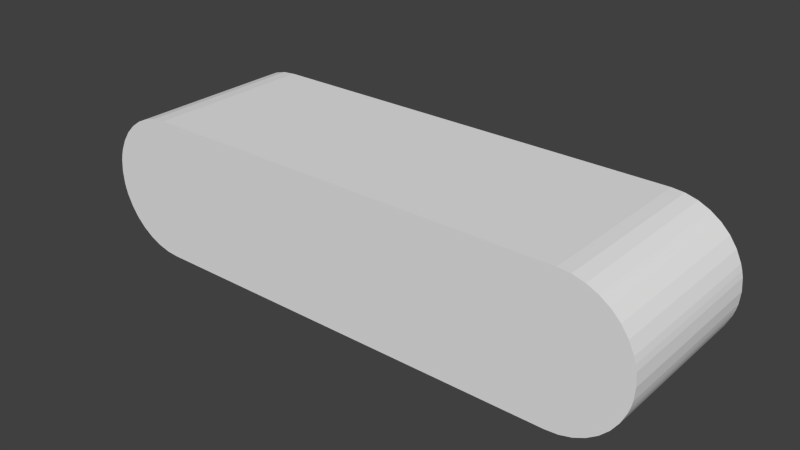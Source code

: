 # Source: subm5.blend  (saved by Blender 2.72.0; exported with 4.5.12 LTS)
import bpy
from mathutils import Matrix  # noqa: F401  (used for matrix-valued properties, if any)

bpy.ops.wm.read_factory_settings(use_empty=True)
scene = bpy.context.scene
scene.name = 'Scene'

# ---- collections
col_collection_1 = bpy.data.collections.new('Collection 1'); scene.collection.children.link(col_collection_1)

# ---- materials (node trees are filled in below, after node groups)
mat_colobotmesh_mat_1__256 = bpy.data.materials.new('ColobotMesh_mat_1_[256]')
mat_colobotmesh_mat_1__256.alpha_threshold = 0.0
mat_colobotmesh_mat_1__256.use_transparent_shadow = False
mat_colobotmesh_mat_1__256.specular_color = (0.0, 0.0, 0.0)
mat_colobotmesh_mat_1__256.roughness = 0.5
mat_colobotmesh_mat_2 = bpy.data.materials.new('ColobotMesh_mat_2')
mat_colobotmesh_mat_2.alpha_threshold = 0.0
mat_colobotmesh_mat_2.use_transparent_shadow = False
mat_colobotmesh_mat_2.specular_color = (0.0, 0.0, 0.0)
mat_colobotmesh_mat_2.roughness = 0.5

# ---- material node trees

# ---- world
world_world = bpy.data.worlds.new('World'); scene.world = world_world
world_world.color = (0.05088, 0.05088, 0.05088)
world_world.use_sun_shadow = False
world_world.sun_shadow_jitter_overblur = 0.0
world_world.cycles.sampling_method = 'MANUAL'
world_world.cycles.sample_map_resolution = 256

# ---- meshes
me_colobotmesh_1_colobotmesh__001 = bpy.data.meshes.new('ColobotMesh_1_ColobotMesh_.001')
me_colobotmesh_1_colobotmesh__001.from_pydata([(-3.874, 0.4956, -1.393), (-3.775, 0.638, 1.007), (-3.775, 0.638, -1.393), (-3.948, 0.3381, 1.007), (-3.948, 0.3381, -1.393), (-3.352, 0.9341, -1.393), (-3.184, 0.979, 1.007), (-3.184, 0.979, -1.393), (-3.184, -0.9849, -1.393), (-3.352, -0.9399, 1.007), (-3.352, -0.9399, -1.393), (3.871, 0.4956, -1.393), (3.772, 0.638, -1.393), (3.772, 0.638, 1.007), (3.945, 0.3381, 1.007), (3.945, 0.3381, -1.393), (3.181, -0.9849, -1.393), (3.349, -0.9399, -1.393), (3.349, -0.9399, 1.007), (-3.652, 0.7609, -1.393), (-3.509, 0.8606, 1.007), (-3.509, 0.8606, -1.393), (-3.509, -0.8664, -1.393), (-3.652, -0.7667, 1.007), (-3.652, -0.7667, -1.393), (-3.974, 0.2553, 1.007), (-3.974, 0.2553, -1.393), (-3.509, -0.8664, 1.007), (-3.352, 0.9341, 1.007), (-3.775, -0.6438, 1.007), (-3.775, -0.6438, -1.393), (-3.652, 0.7609, 1.007), (-3.874, -0.5015, 1.007), (-3.874, -0.5015, -1.393), (-3.993, -0.1761, 1.007), (-4.008, -0.002906, -1.393), (-3.993, -0.1761, -1.393), (-3.993, 0.1702, 1.007), (-3.993, 0.1702, -1.393), (-4.008, -0.002906, 1.007), (-3.974, -0.2611, 1.007), (-3.948, -0.3439, 1.007), (-3.974, -0.2611, -1.393), (-3.948, -0.3439, -1.393), (3.181, 0.979, -1.393), (3.008, 0.9942, -1.393), (3.008, 0.9942, 1.007), (3.649, 0.7609, -1.393), (3.506, 0.8606, -1.393), (3.506, 0.8606, 1.007), (3.506, -0.8664, -1.393), (3.649, -0.7667, -1.393), (3.649, -0.7667, 1.007), (3.971, 0.2553, 1.007), (3.971, 0.2553, -1.393), (3.506, -0.8664, 1.007), (3.349, 0.9341, -1.393), (3.349, 0.9341, 1.007), (3.772, -0.6438, -1.393), (3.772, -0.6438, 1.007), (3.181, 0.979, 1.007), (3.649, 0.7609, 1.007), (3.871, -0.5015, -1.393), (3.871, -0.5015, 1.007), (3.99, -0.1761, 1.007), (3.99, -0.1761, -1.393), (4.005, -0.002906, -1.393), (3.99, 0.1702, 1.007), (3.99, 0.1702, -1.393), (4.005, -0.002906, 1.007), (3.971, -0.2611, 1.007), (3.945, -0.3439, 1.007), (3.945, -0.3439, -1.393), (3.971, -0.2611, -1.393), (-3.0, 0.9942, -1.393), (-3.0, 0.9942, 1.007), (3.0, -1.0, -1.393), (3.181, -0.9849, 1.007), (-3.011, -1.0, -1.393), (-3.184, -0.9849, 1.007), (3.0, -1.0, 1.007), (-3.874, 0.4956, 1.007), (3.871, 0.4956, 1.007), (-3.011, -1.0, 1.007)], [], [(78, 8, 43, 5), (77, 16, 17, 18), (70, 71, 72, 73), (9, 27, 22, 10), (77, 71, 14, 46), (0, 81, 1, 2), (38, 37, 25, 26), (14, 53, 54, 15), (39, 35, 36, 34), (31, 20, 21, 19), (61, 47, 48, 49), (52, 51, 58, 59), (49, 48, 56, 57), (66, 68, 67, 69), (55, 50, 51, 52), (16, 45, 15, 72), (83, 79, 8, 78), (57, 56, 44, 60), (59, 58, 62, 63), (62, 72, 71, 63), (83, 80, 46, 75), (40, 42, 43, 41), (80, 76, 16, 77), (33, 32, 41, 43), (27, 23, 24, 22), (68, 54, 53, 67), (79, 9, 10, 8), (81, 0, 4, 3), (46, 45, 74, 75), (73, 65, 64, 70), (82, 14, 15, 11), (35, 39, 37, 38), (78, 7, 74, 76), (74, 45, 16, 76), (60, 44, 45, 46), (1, 31, 19, 2), (42, 40, 34, 36), (28, 6, 7, 5), (82, 11, 12, 13), (20, 28, 5, 21), (41, 79, 83, 28), (29, 32, 33, 30), (73, 72, 65), (70, 64, 71), (75, 6, 28, 83), (8, 10, 22), (22, 24, 30), (30, 33, 43), (43, 42, 36), (38, 4, 35), (38, 26, 4), (4, 0, 2), (2, 19, 21), (12, 15, 56), (16, 58, 50), (45, 44, 56), (56, 48, 47), (11, 15, 12), (54, 68, 15), (66, 72, 15), (62, 58, 72), (5, 7, 78), (17, 16, 50), (18, 17, 50, 55), (8, 22, 30), (43, 36, 35), (8, 30, 43), (21, 5, 2), (23, 29, 30, 24), (47, 12, 56), (65, 72, 66), (58, 51, 50), (5, 4, 2), (13, 12, 47, 61), (4, 43, 35), (15, 68, 66), (43, 4, 5), (56, 15, 45), (58, 16, 72), (80, 77, 46), (6, 75, 74, 7), (79, 27, 9), (27, 29, 23), (29, 41, 32), (41, 34, 40), (37, 39, 3), (37, 3, 25), (3, 1, 81), (1, 20, 31), (13, 57, 14), (77, 55, 59), (46, 57, 60), (57, 61, 49), (82, 13, 14), (53, 14, 67), (69, 14, 71), (63, 71, 59), (18, 55, 77), (69, 64, 65, 66), (79, 29, 27), (41, 39, 34), (79, 41, 29), (20, 1, 28), (61, 57, 13), (64, 69, 71), (59, 55, 52), (28, 1, 3), (83, 78, 76, 80), (3, 39, 41), (59, 71, 77), (14, 69, 67), (41, 28, 3), (57, 46, 14), (3, 4, 26, 25)])
me_colobotmesh_1_colobotmesh__001.polygons.foreach_set('material_index', [1, 0, 0, 0, 1, 0, 0, 0, 0, 0, 0, 0, 0, 0, 0, 1, 0, 0, 0, 0, 1, 0, 0, 0, 0, 0, 0, 0, 0, 0, 0, 0, 1, 1, 0, 0, 0, 0, 0, 0, 1, 0, 1, 1, 1, 1, 1, 1, 1, 1, 1, 1, 1, 1, 1, 1, 1, 1, 1, 1, 1, 1, 1, 0, 1, 1, 1, 1, 0, 1, 1, 1, 1, 0, 1, 1, 1, 1, 1, 1, 0, 1, 1, 1, 1, 1, 1, 1, 1, 1, 1, 1, 1, 1, 1, 1, 1, 1, 0, 1, 1, 1, 1, 1, 1, 1, 1, 0, 1, 1, 1, 1, 1, 0])
_uv = me_colobotmesh_1_colobotmesh__001.uv_layers.new(name='UVMap')
_uv.uv.foreach_set('vector', [0.06375, 0.9004, 0.05303, 0.9011, 0.005755, 0.9325, 0.04264, 0.9951, 0.7588, 0.998, 0.7588, 0.877, 0.7656, 0.877, 0.7656, 0.998, 0.7759, 0.998, 0.7725, 0.998, 0.7725, 0.877, 0.7759, 0.877, 0.7656, 0.998, 0.7588, 0.998, 0.7588, 0.877, 0.7656, 0.877, 0.447, 0.9011, 0.4942, 0.9325, 0.4942, 0.9659, 0.4363, 0.998, 0.7622, 0.877, 0.7622, 0.998, 0.769, 0.998, 0.769, 0.877, 0.7622, 0.877, 0.7622, 0.998, 0.7588, 0.998, 0.7588, 0.877, 0.7554, 0.998, 0.752, 0.998, 0.752, 0.877, 0.7554, 0.877, 0.769, 0.998, 0.769, 0.877, 0.7759, 0.877, 0.7759, 0.998, 0.752, 0.998, 0.7588, 0.998, 0.7588, 0.877, 0.752, 0.877, 0.7793, 0.998, 0.7793, 0.877, 0.7725, 0.877, 0.7725, 0.998, 0.752, 0.998, 0.752, 0.877, 0.7588, 0.877, 0.7588, 0.998, 0.7725, 0.998, 0.7725, 0.877, 0.7656, 0.877, 0.7656, 0.998, 0.769, 0.877, 0.7622, 0.877, 0.7622, 0.998, 0.769, 0.998, 0.7725, 0.998, 0.7725, 0.877, 0.7793, 0.877, 0.7793, 0.998, 0.447, 0.9011, 0.4363, 0.998, 0.4942, 0.9659, 0.4942, 0.9325, 0.7793, 0.998, 0.7725, 0.998, 0.7725, 0.877, 0.7793, 0.877, 0.7656, 0.998, 0.7656, 0.877, 0.7588, 0.877, 0.7588, 0.998, 0.7588, 0.998, 0.7588, 0.877, 0.7656, 0.877, 0.7656, 0.998, 0.7656, 0.877, 0.7725, 0.877, 0.7725, 0.998, 0.7656, 0.998, 0.06375, 0.9004, 0.4358, 0.9004, 0.4363, 0.998, 0.06439, 0.998, 0.7554, 0.998, 0.7554, 0.877, 0.7588, 0.877, 0.7588, 0.998, 0.752, 0.998, 0.752, 0.877, 0.7588, 0.877, 0.7588, 0.998, 0.7656, 0.877, 0.7656, 0.998, 0.7588, 0.998, 0.7588, 0.877, 0.7588, 0.998, 0.752, 0.998, 0.752, 0.877, 0.7588, 0.877, 0.7622, 0.877, 0.7588, 0.877, 0.7588, 0.998, 0.7622, 0.998, 0.7725, 0.998, 0.7656, 0.998, 0.7656, 0.877, 0.7725, 0.877, 0.7622, 0.998, 0.7622, 0.877, 0.7554, 0.877, 0.7554, 0.998, 0.998, 0.998, 0.998, 0.877, 0.752, 0.877, 0.752, 0.998, 0.7793, 0.877, 0.7759, 0.877, 0.7759, 0.998, 0.7793, 0.998, 0.769, 0.998, 0.7759, 0.998, 0.7759, 0.877, 0.769, 0.877, 0.769, 0.877, 0.769, 0.998, 0.7622, 0.998, 0.7622, 0.877, 0.06375, 0.9004, 0.05303, 0.9973, 0.06439, 0.998, 0.4358, 0.9004, 0.06439, 0.998, 0.4363, 0.998, 0.447, 0.9011, 0.4358, 0.9004, 0.7588, 0.998, 0.7588, 0.877, 0.752, 0.877, 0.752, 0.998, 0.769, 0.998, 0.7759, 0.998, 0.7759, 0.877, 0.769, 0.877, 0.7793, 0.877, 0.7793, 0.998, 0.7759, 0.998, 0.7759, 0.877, 0.7656, 0.998, 0.7725, 0.998, 0.7725, 0.877, 0.7656, 0.877, 0.769, 0.998, 0.769, 0.877, 0.7622, 0.877, 0.7622, 0.998, 0.7588, 0.998, 0.7656, 0.998, 0.7656, 0.877, 0.7588, 0.877, 0.005755, 0.9325, 0.05303, 0.9011, 0.06375, 0.9004, 0.04264, 0.9951, 0.7725, 0.998, 0.7656, 0.998, 0.7656, 0.877, 0.7725, 0.877, 0.4959, 0.9366, 0.4942, 0.9325, 0.497, 0.9407, 0.4959, 0.9366, 0.497, 0.9407, 0.4942, 0.9325, 0.06439, 0.998, 0.05303, 0.9973, 0.04264, 0.9951, 0.06375, 0.9004, 0.05303, 0.9011, 0.04264, 0.9033, 0.03289, 0.9069, 0.03289, 0.9069, 0.02408, 0.9118, 0.01647, 0.9178, 0.01647, 0.9178, 0.0103, 0.9248, 0.005755, 0.9325, 0.005755, 0.9325, 0.0041, 0.9366, 0.002971, 0.9407, 0.002971, 0.9577, 0.005756, 0.9659, 0.002033, 0.9492, 0.002971, 0.9577, 0.0041, 0.9619, 0.005756, 0.9659, 0.005756, 0.9659, 0.0103, 0.9736, 0.01647, 0.9806, 0.01647, 0.9806, 0.02408, 0.9866, 0.03289, 0.9915, 0.4835, 0.9806, 0.4942, 0.9659, 0.4574, 0.9951, 0.447, 0.9011, 0.4835, 0.9178, 0.4671, 0.9069, 0.4363, 0.998, 0.447, 0.9973, 0.4574, 0.9951, 0.4574, 0.9951, 0.4671, 0.9915, 0.4759, 0.9866, 0.4897, 0.9736, 0.4942, 0.9659, 0.4835, 0.9806, 0.4959, 0.9619, 0.497, 0.9577, 0.4942, 0.9659, 0.498, 0.9492, 0.4942, 0.9325, 0.4942, 0.9659, 0.4897, 0.9248, 0.4835, 0.9178, 0.4942, 0.9325, 0.04264, 0.9951, 0.05303, 0.9973, 0.06375, 0.9004, 0.4574, 0.9033, 0.447, 0.9011, 0.4671, 0.9069, 0.7656, 0.998, 0.7656, 0.877, 0.7725, 0.877, 0.7725, 0.998, 0.05303, 0.9011, 0.03289, 0.9069, 0.01647, 0.9178, 0.005755, 0.9325, 0.002971, 0.9407, 0.002033, 0.9492, 0.05303, 0.9011, 0.01647, 0.9178, 0.005755, 0.9325, 0.03289, 0.9915, 0.04264, 0.9951, 0.01647, 0.9806, 0.7793, 0.998, 0.7725, 0.998, 0.7725, 0.877, 0.7793, 0.877, 0.4759, 0.9866, 0.4835, 0.9806, 0.4574, 0.9951, 0.497, 0.9407, 0.4942, 0.9325, 0.498, 0.9492, 0.4835, 0.9178, 0.4759, 0.9118, 0.4671, 0.9069, 0.04264, 0.9951, 0.005756, 0.9659, 0.01647, 0.9806, 0.7622, 0.998, 0.7622, 0.877, 0.7554, 0.877, 0.7554, 0.998, 0.005756, 0.9659, 0.005755, 0.9325, 0.002033, 0.9492, 0.4942, 0.9659, 0.497, 0.9577, 0.498, 0.9492, 0.005755, 0.9325, 0.005756, 0.9659, 0.04264, 0.9951, 0.4574, 0.9951, 0.4942, 0.9659, 0.4363, 0.998, 0.4835, 0.9178, 0.447, 0.9011, 0.4942, 0.9325, 0.4358, 0.9004, 0.447, 0.9011, 0.4363, 0.998, 0.7725, 0.998, 0.7793, 0.998, 0.7793, 0.877, 0.7725, 0.877, 0.05303, 0.9011, 0.03289, 0.9069, 0.04264, 0.9033, 0.03289, 0.9069, 0.01647, 0.9178, 0.02408, 0.9118, 0.01647, 0.9178, 0.005755, 0.9325, 0.0103, 0.9248, 0.005755, 0.9325, 0.002971, 0.9407, 0.0041, 0.9366, 0.002971, 0.9577, 0.002033, 0.9492, 0.005756, 0.9659, 0.002971, 0.9577, 0.005756, 0.9659, 0.0041, 0.9619, 0.005756, 0.9659, 0.01647, 0.9806, 0.0103, 0.9736, 0.01647, 0.9806, 0.03289, 0.9915, 0.02408, 0.9866, 0.4835, 0.9806, 0.4574, 0.9951, 0.4942, 0.9659, 0.447, 0.9011, 0.4671, 0.9069, 0.4835, 0.9178, 0.4363, 0.998, 0.4574, 0.9951, 0.447, 0.9973, 0.4574, 0.9951, 0.4759, 0.9866, 0.4671, 0.9915, 0.4897, 0.9736, 0.4835, 0.9806, 0.4942, 0.9659, 0.4959, 0.9619, 0.4942, 0.9659, 0.497, 0.9577, 0.498, 0.9492, 0.4942, 0.9659, 0.4942, 0.9325, 0.4897, 0.9248, 0.4942, 0.9325, 0.4835, 0.9178, 0.4574, 0.9033, 0.4671, 0.9069, 0.447, 0.9011, 0.769, 0.998, 0.7759, 0.998, 0.7759, 0.877, 0.769, 0.877, 0.05303, 0.9011, 0.01647, 0.9178, 0.03289, 0.9069, 0.005755, 0.9325, 0.002033, 0.9492, 0.002971, 0.9407, 0.05303, 0.9011, 0.005755, 0.9325, 0.01647, 0.9178, 0.03289, 0.9915, 0.01647, 0.9806, 0.04264, 0.9951, 0.4759, 0.9866, 0.4574, 0.9951, 0.4835, 0.9806, 0.497, 0.9407, 0.498, 0.9492, 0.4942, 0.9325, 0.4835, 0.9178, 0.4671, 0.9069, 0.4759, 0.9118, 0.04264, 0.9951, 0.01647, 0.9806, 0.005756, 0.9659, 0.752, 0.998, 0.752, 0.877, 0.998, 0.877, 0.998, 0.998, 0.005756, 0.9659, 0.002033, 0.9492, 0.005755, 0.9325, 0.4835, 0.9178, 0.4942, 0.9325, 0.447, 0.9011, 0.4942, 0.9659, 0.498, 0.9492, 0.497, 0.9577, 0.005755, 0.9325, 0.04264, 0.9951, 0.005756, 0.9659, 0.4574, 0.9951, 0.4363, 0.998, 0.4942, 0.9659, 0.7554, 0.998, 0.7554, 0.877, 0.752, 0.877, 0.752, 0.998])
me_colobotmesh_1_colobotmesh__001.materials.append(mat_colobotmesh_mat_1__256)
me_colobotmesh_1_colobotmesh__001.materials.append(mat_colobotmesh_mat_2)
me_colobotmesh_1_colobotmesh__001.use_remesh_preserve_volume = False
me_colobotmesh_1_colobotmesh__001.use_remesh_preserve_attributes = False
me_colobotmesh_1_colobotmesh__001.use_mirror_vertex_groups = False
me_colobotmesh_1_colobotmesh__001.update()

# ---- objects
ob_colobotmesh_1_colobotmesh__001 = bpy.data.objects.new('ColobotMesh_1_ColobotMesh_.001', me_colobotmesh_1_colobotmesh__001)

# ---- transforms, parenting, visibility, modifiers, constraints
ob_colobotmesh_1_colobotmesh__001.location = (0.0, 0.0, 0.0)
ob_colobotmesh_1_colobotmesh__001.rotation_euler = (1.571, -0.0, 0.0)
ob_colobotmesh_1_colobotmesh__001.scale = (1.0, 1.0, -1.0)
ob_colobotmesh_1_colobotmesh__001.lineart.crease_threshold = 0.0

# ---- collection membership
col_collection_1.objects.link(ob_colobotmesh_1_colobotmesh__001)

# ---- scene / render settings (as saved in the file)
scene.frame_start = 1; scene.frame_end = 250; scene.frame_set(1)
scene.render.engine = 'BLENDER_EEVEE_NEXT'
scene.render.resolution_percentage = 50
scene.render.dither_intensity = 0.0
scene.cycles.use_denoising = False
scene.cycles.samples = 10
scene.cycles.sampling_pattern = 'TABULATED_SOBOL'
scene.cycles.light_sampling_threshold = 0.0
scene.cycles.use_adaptive_sampling = False
scene.cycles.use_light_tree = False
scene.cycles.blur_glossy = 0.0
scene.cycles.volume_bounces = 1
scene.cycles.pixel_filter_type = 'GAUSSIAN'
scene.cycles.sample_clamp_indirect = 0.0
scene.view_settings.view_transform = 'Standard'
bpy.context.view_layer.update()

# ---- added for rendering (the .blend has no active camera and no usable light): camera, sun
cam_auto = bpy.data.cameras.new('AutoCamera')
cam_auto.lens = 50.0
cam_auto.sensor_width = 36.0
cam_auto.clip_end = 1000.0
ob_auto_camera = bpy.data.objects.new('AutoCamera', cam_auto)
scene.collection.objects.link(ob_auto_camera)
ob_auto_camera.location = (7.95439, -9.74032, 6.36177)
ob_auto_camera.rotation_euler = (1.09748, -7.21219e-08, 0.694738)
scene.camera = ob_auto_camera
light_auto_sun = bpy.data.lights.new('AutoSun', 'SUN')
light_auto_sun.energy = 3.0
light_auto_sun.angle = 0.0523599
ob_auto_sun = bpy.data.objects.new('AutoSun', light_auto_sun)
scene.collection.objects.link(ob_auto_sun)
ob_auto_sun.rotation_euler = (0.872665, 0.174533, 0.523599)
bpy.context.view_layer.update()
